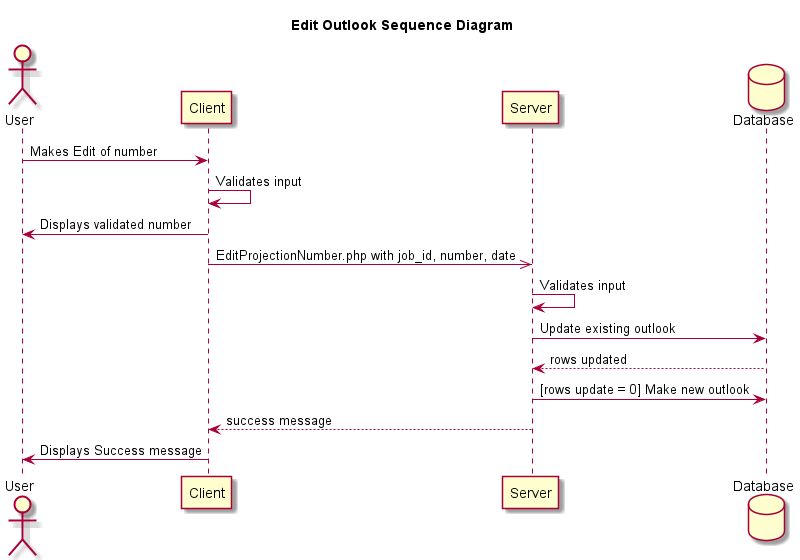

The diagram above was rendered by PlantUML. Its source (embedded in the PNG):
@startuml
skin rose

title Edit Outlook Sequence Diagram

Actor User
Participant Client 
Participant Server
Database Database AS DB

User->Client: Makes Edit of number
Client -> Client: Validates input
Client->User: Displays validated number

Client->>Server: EditProjectionNumber.php with job_id, number, date

Server -> Server: Validates input

Server->DB: Update existing outlook
return rows updated

Server->DB: [rows update = 0] Make new outlook


Client <--Server: success message


Client->User: Displays Success message
@enduml